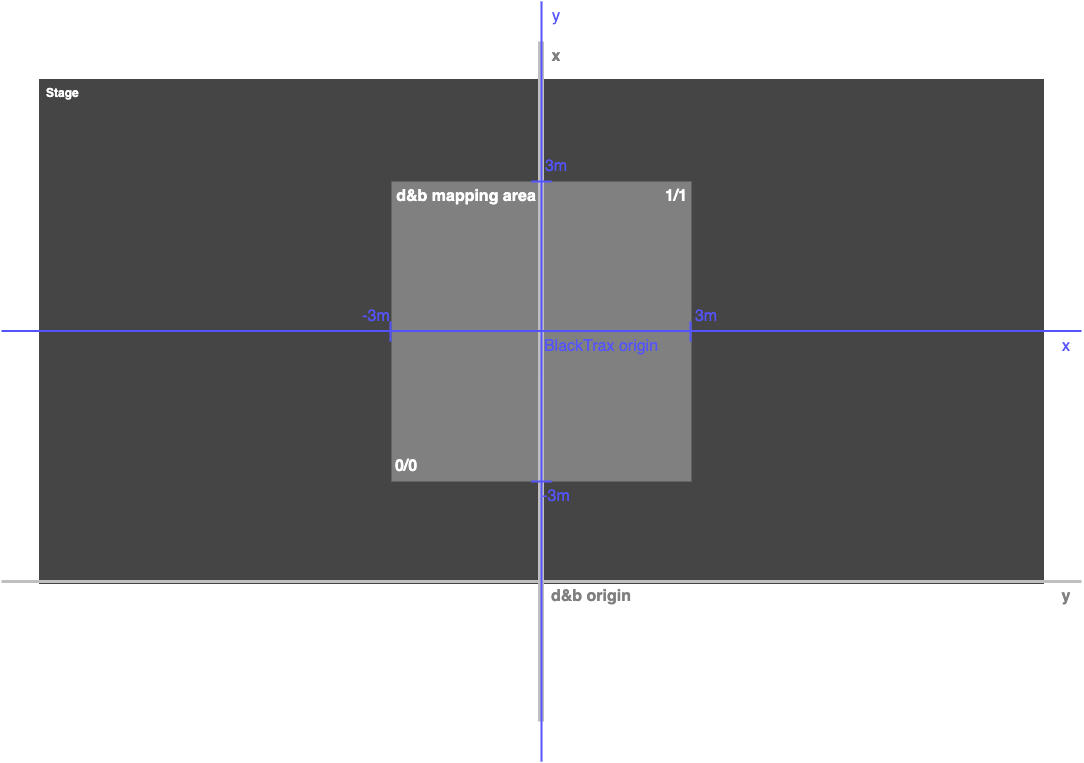

The diagram above was exported from draw.io. Its source (the exported page's mxGraphModel, read from the mxfile embedded in the PNG):
<mxGraphModel dx="1172" dy="1802" grid="1" gridSize="10" guides="1" tooltips="1" connect="1" arrows="1" fold="1" page="1" pageScale="1" pageWidth="1169" pageHeight="827" math="0" shadow="0">
  <root>
    <mxCell id="0" />
    <mxCell id="1" parent="0" />
    <mxCell id="rSh8E-XM-SycsprjMQbT-2" value="Stage" style="rounded=0;whiteSpace=wrap;html=1;fillColor=#454545;strokeWidth=5;align=left;horizontal=1;verticalAlign=top;fontStyle=1;spacingLeft=5;spacing=0;fontColor=#FFFFFF;strokeColor=#454545;" parent="1" vertex="1">
      <mxGeometry x="80" y="80" width="1000" height="500" as="geometry" />
    </mxCell>
    <mxCell id="rSh8E-XM-SycsprjMQbT-9" value="" style="rounded=0;whiteSpace=wrap;html=1;strokeColor=none;fillColor=#808080;" parent="1" vertex="1">
      <mxGeometry x="430" y="180" width="300" height="300" as="geometry" />
    </mxCell>
    <mxCell id="rSh8E-XM-SycsprjMQbT-3" value="" style="endArrow=none;html=1;rounded=0;strokeColor=#BFBFBF;strokeWidth=6;align=left;verticalAlign=bottom;labelPosition=right;verticalLabelPosition=top;" parent="1" edge="1">
      <mxGeometry width="50" height="50" relative="1" as="geometry">
        <mxPoint x="579.5" y="720" as="sourcePoint" />
        <mxPoint x="579.5" y="40" as="targetPoint" />
      </mxGeometry>
    </mxCell>
    <mxCell id="rSh8E-XM-SycsprjMQbT-4" value="" style="endArrow=none;html=1;rounded=0;strokeColor=#BFBFBF;strokeWidth=3;" parent="1" edge="1">
      <mxGeometry width="50" height="50" relative="1" as="geometry">
        <mxPoint x="1120" y="580" as="sourcePoint" />
        <mxPoint x="40" y="580" as="targetPoint" />
      </mxGeometry>
    </mxCell>
    <mxCell id="rSh8E-XM-SycsprjMQbT-5" value="&lt;font style=&quot;font-size: 16px;&quot; color=&quot;#808080&quot;&gt;&lt;b&gt;x&lt;/b&gt;&lt;/font&gt;" style="text;html=1;strokeColor=none;fillColor=none;align=center;verticalAlign=middle;whiteSpace=wrap;rounded=0;" parent="1" vertex="1">
      <mxGeometry x="580" y="40" width="30" height="30" as="geometry" />
    </mxCell>
    <mxCell id="rSh8E-XM-SycsprjMQbT-6" value="&lt;font style=&quot;font-size: 16px;&quot; color=&quot;#808080&quot;&gt;&lt;b&gt;y&lt;/b&gt;&lt;/font&gt;" style="text;html=1;strokeColor=none;fillColor=none;align=center;verticalAlign=middle;whiteSpace=wrap;rounded=0;" parent="1" vertex="1">
      <mxGeometry x="1090" y="580" width="30" height="30" as="geometry" />
    </mxCell>
    <mxCell id="rSh8E-XM-SycsprjMQbT-7" value="&lt;font style=&quot;font-size: 16px;&quot; color=&quot;#808080&quot;&gt;&lt;b&gt;d&amp;amp;b origin&lt;/b&gt;&lt;/font&gt;" style="text;html=1;strokeColor=none;fillColor=none;align=center;verticalAlign=middle;whiteSpace=wrap;rounded=0;" parent="1" vertex="1">
      <mxGeometry x="580" y="580" width="100" height="30" as="geometry" />
    </mxCell>
    <mxCell id="rSh8E-XM-SycsprjMQbT-10" value="&lt;font style=&quot;font-size: 16px;&quot;&gt;&lt;b&gt;d&amp;amp;b mapping area&lt;/b&gt;&lt;/font&gt;" style="text;html=1;strokeColor=none;fillColor=none;align=center;verticalAlign=middle;whiteSpace=wrap;rounded=0;fontColor=#FFFFFF;" parent="1" vertex="1">
      <mxGeometry x="430" y="180" width="150" height="30" as="geometry" />
    </mxCell>
    <mxCell id="rSh8E-XM-SycsprjMQbT-11" value="&lt;font style=&quot;font-size: 16px;&quot;&gt;&lt;b&gt;0/0&lt;/b&gt;&lt;/font&gt;" style="text;html=1;strokeColor=none;fillColor=none;align=center;verticalAlign=middle;whiteSpace=wrap;rounded=0;fontColor=#FFFFFF;" parent="1" vertex="1">
      <mxGeometry x="430" y="450" width="30" height="30" as="geometry" />
    </mxCell>
    <mxCell id="rSh8E-XM-SycsprjMQbT-12" value="&lt;font style=&quot;font-size: 16px;&quot;&gt;&lt;b&gt;1/1&lt;/b&gt;&lt;/font&gt;" style="text;html=1;strokeColor=none;fillColor=none;align=center;verticalAlign=middle;whiteSpace=wrap;rounded=0;fontColor=#FFFFFF;" parent="1" vertex="1">
      <mxGeometry x="700" y="180" width="30" height="30" as="geometry" />
    </mxCell>
    <mxCell id="rSh8E-XM-SycsprjMQbT-17" value="" style="endArrow=none;html=1;rounded=0;strokeWidth=2;strokeColor=#5454FF;" parent="1" edge="1">
      <mxGeometry width="50" height="50" relative="1" as="geometry">
        <mxPoint x="1120" y="329.5" as="sourcePoint" />
        <mxPoint x="40" y="329.5" as="targetPoint" />
      </mxGeometry>
    </mxCell>
    <mxCell id="rSh8E-XM-SycsprjMQbT-18" value="" style="endArrow=none;html=1;rounded=0;strokeWidth=2;strokeColor=#5454FF;" parent="1" edge="1">
      <mxGeometry width="50" height="50" relative="1" as="geometry">
        <mxPoint x="580" y="760" as="sourcePoint" />
        <mxPoint x="580" as="targetPoint" />
      </mxGeometry>
    </mxCell>
    <mxCell id="rSh8E-XM-SycsprjMQbT-19" value="&lt;font style=&quot;font-size: 16px;&quot;&gt;y&lt;/font&gt;" style="text;html=1;strokeColor=none;fillColor=none;align=center;verticalAlign=middle;whiteSpace=wrap;rounded=0;fontColor=#5454FF;" parent="1" vertex="1">
      <mxGeometry x="580" width="30" height="30" as="geometry" />
    </mxCell>
    <mxCell id="rSh8E-XM-SycsprjMQbT-20" value="&lt;font style=&quot;font-size: 16px;&quot;&gt;x&lt;/font&gt;" style="text;html=1;strokeColor=none;fillColor=none;align=center;verticalAlign=middle;whiteSpace=wrap;rounded=0;fontColor=#5454FF;" parent="1" vertex="1">
      <mxGeometry x="1090" y="330" width="30" height="30" as="geometry" />
    </mxCell>
    <mxCell id="rSh8E-XM-SycsprjMQbT-21" value="&lt;font style=&quot;font-size: 16px;&quot;&gt;BlackTrax origin&lt;/font&gt;" style="text;html=1;strokeColor=none;fillColor=none;align=center;verticalAlign=middle;whiteSpace=wrap;rounded=0;fontColor=#5454FF;" parent="1" vertex="1">
      <mxGeometry x="580" y="330" width="120" height="30" as="geometry" />
    </mxCell>
    <mxCell id="rSh8E-XM-SycsprjMQbT-22" value="" style="endArrow=none;html=1;rounded=0;strokeWidth=2;strokeColor=#5454FF;" parent="1" edge="1">
      <mxGeometry width="50" height="50" relative="1" as="geometry">
        <mxPoint x="590" y="180" as="sourcePoint" />
        <mxPoint x="570" y="180" as="targetPoint" />
      </mxGeometry>
    </mxCell>
    <mxCell id="rSh8E-XM-SycsprjMQbT-23" value="" style="endArrow=none;html=1;rounded=0;strokeWidth=2;strokeColor=#5454FF;" parent="1" edge="1">
      <mxGeometry width="50" height="50" relative="1" as="geometry">
        <mxPoint x="590" y="480" as="sourcePoint" />
        <mxPoint x="570" y="480" as="targetPoint" />
      </mxGeometry>
    </mxCell>
    <mxCell id="rSh8E-XM-SycsprjMQbT-24" value="" style="endArrow=none;html=1;rounded=0;strokeWidth=2;strokeColor=#5454FF;" parent="1" edge="1">
      <mxGeometry width="50" height="50" relative="1" as="geometry">
        <mxPoint x="429" y="320" as="sourcePoint" />
        <mxPoint x="429" y="340" as="targetPoint" />
      </mxGeometry>
    </mxCell>
    <mxCell id="rSh8E-XM-SycsprjMQbT-25" value="" style="endArrow=none;html=1;rounded=0;strokeWidth=2;strokeColor=#5454FF;" parent="1" edge="1">
      <mxGeometry width="50" height="50" relative="1" as="geometry">
        <mxPoint x="729" y="320" as="sourcePoint" />
        <mxPoint x="729" y="340" as="targetPoint" />
      </mxGeometry>
    </mxCell>
    <mxCell id="rSh8E-XM-SycsprjMQbT-26" value="&lt;font style=&quot;font-size: 16px;&quot;&gt;-3m&lt;/font&gt;" style="text;html=1;strokeColor=none;fillColor=none;align=center;verticalAlign=middle;whiteSpace=wrap;rounded=0;fontColor=#5454FF;" parent="1" vertex="1">
      <mxGeometry x="400" y="300" width="30" height="30" as="geometry" />
    </mxCell>
    <mxCell id="rSh8E-XM-SycsprjMQbT-27" value="&lt;font style=&quot;font-size: 16px;&quot;&gt;-3m&lt;/font&gt;" style="text;html=1;strokeColor=none;fillColor=none;align=center;verticalAlign=middle;whiteSpace=wrap;rounded=0;fontColor=#5454FF;" parent="1" vertex="1">
      <mxGeometry x="580" y="480" width="30" height="30" as="geometry" />
    </mxCell>
    <mxCell id="rSh8E-XM-SycsprjMQbT-28" value="&lt;font style=&quot;font-size: 16px;&quot;&gt;3m&lt;/font&gt;" style="text;html=1;strokeColor=none;fillColor=none;align=center;verticalAlign=middle;whiteSpace=wrap;rounded=0;fontColor=#5454FF;" parent="1" vertex="1">
      <mxGeometry x="730" y="300" width="30" height="30" as="geometry" />
    </mxCell>
    <mxCell id="rSh8E-XM-SycsprjMQbT-29" value="&lt;font style=&quot;font-size: 16px;&quot;&gt;3m&lt;/font&gt;" style="text;html=1;strokeColor=none;fillColor=none;align=center;verticalAlign=middle;whiteSpace=wrap;rounded=0;fontColor=#5454FF;" parent="1" vertex="1">
      <mxGeometry x="580" y="150" width="30" height="30" as="geometry" />
    </mxCell>
  </root>
</mxGraphModel>